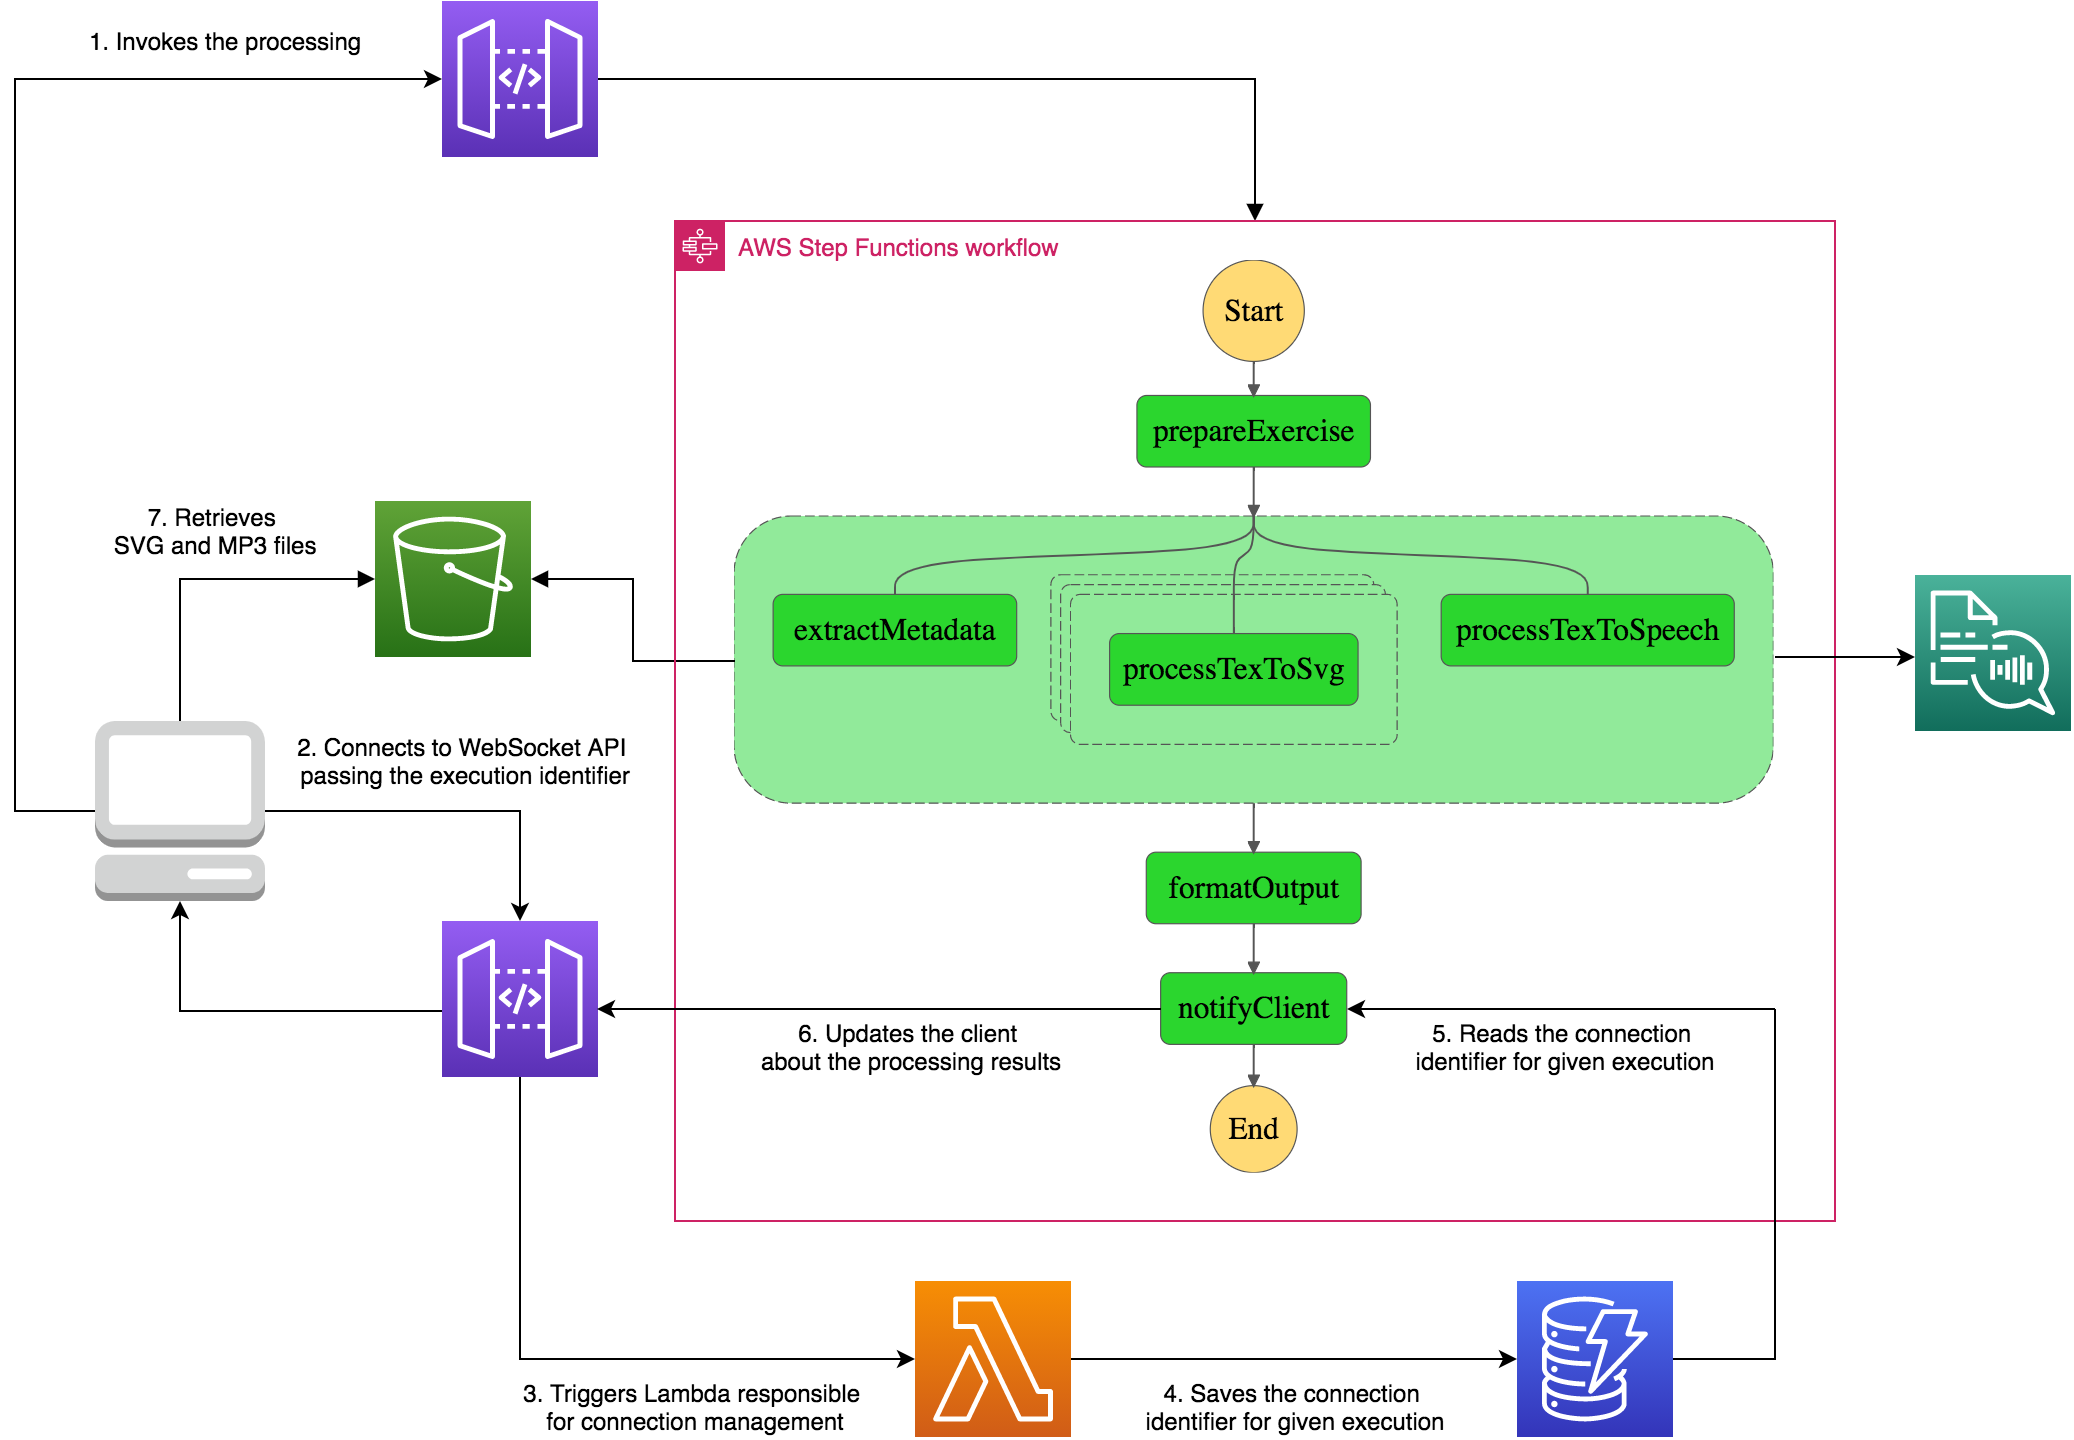

The diagram above was exported from draw.io. Its source (the exported page's mxGraphModel, read from the mxfile embedded in the PNG):
<mxGraphModel dx="3792" dy="1790" grid="1" gridSize="10" guides="1" tooltips="1" connect="1" arrows="1" fold="1" page="1" pageScale="1" pageWidth="827" pageHeight="1169" math="0" shadow="0">
  <root>
    <mxCell id="0" />
    <mxCell id="1" parent="0" />
    <mxCell id="tXKcu8V5WckA6Xoivw9a-25" style="edgeStyle=orthogonalEdgeStyle;rounded=0;orthogonalLoop=1;jettySize=auto;html=1;exitX=0;exitY=0.5;exitDx=0;exitDy=0;exitPerimeter=0;entryX=0;entryY=0.5;entryDx=0;entryDy=0;entryPerimeter=0;" edge="1" parent="1" source="tXKcu8V5WckA6Xoivw9a-1" target="tXKcu8V5WckA6Xoivw9a-2">
      <mxGeometry relative="1" as="geometry">
        <mxPoint x="-450" y="799.9999999999998" as="targetPoint" />
        <Array as="points">
          <mxPoint x="-600" y="1275" />
          <mxPoint x="-600" y="909" />
        </Array>
      </mxGeometry>
    </mxCell>
    <mxCell id="tXKcu8V5WckA6Xoivw9a-27" style="edgeStyle=orthogonalEdgeStyle;rounded=0;orthogonalLoop=1;jettySize=auto;html=1;exitX=1;exitY=0.5;exitDx=0;exitDy=0;exitPerimeter=0;entryX=0.5;entryY=0;entryDx=0;entryDy=0;entryPerimeter=0;" edge="1" parent="1" source="tXKcu8V5WckA6Xoivw9a-1" target="tXKcu8V5WckA6Xoivw9a-3">
      <mxGeometry relative="1" as="geometry" />
    </mxCell>
    <mxCell id="tXKcu8V5WckA6Xoivw9a-1" value="" style="outlineConnect=0;dashed=0;verticalLabelPosition=bottom;verticalAlign=top;align=center;html=1;shape=mxgraph.aws3.management_console;fillColor=#D2D3D3;gradientColor=none;" vertex="1" parent="1">
      <mxGeometry x="-560" y="1230" width="85" height="90" as="geometry" />
    </mxCell>
    <mxCell id="tXKcu8V5WckA6Xoivw9a-44" value="" style="edgeStyle=orthogonalEdgeStyle;rounded=0;orthogonalLoop=1;jettySize=auto;html=1;endArrow=block;endFill=1;exitX=1;exitY=0.5;exitDx=0;exitDy=0;exitPerimeter=0;" edge="1" parent="1" source="tXKcu8V5WckA6Xoivw9a-2" target="tXKcu8V5WckA6Xoivw9a-11">
      <mxGeometry relative="1" as="geometry" />
    </mxCell>
    <mxCell id="tXKcu8V5WckA6Xoivw9a-2" value="" style="points=[[0,0,0],[0.25,0,0],[0.5,0,0],[0.75,0,0],[1,0,0],[0,1,0],[0.25,1,0],[0.5,1,0],[0.75,1,0],[1,1,0],[0,0.25,0],[0,0.5,0],[0,0.75,0],[1,0.25,0],[1,0.5,0],[1,0.75,0]];outlineConnect=0;fontColor=#232F3E;gradientColor=#945DF2;gradientDirection=north;fillColor=#5A30B5;strokeColor=#ffffff;dashed=0;verticalLabelPosition=bottom;verticalAlign=top;align=center;html=1;fontSize=12;fontStyle=0;aspect=fixed;shape=mxgraph.aws4.resourceIcon;resIcon=mxgraph.aws4.api_gateway;" vertex="1" parent="1">
      <mxGeometry x="-386.5" y="870" width="78" height="78" as="geometry" />
    </mxCell>
    <mxCell id="tXKcu8V5WckA6Xoivw9a-15" style="edgeStyle=orthogonalEdgeStyle;rounded=0;orthogonalLoop=1;jettySize=auto;html=1;exitX=0.5;exitY=1;exitDx=0;exitDy=0;exitPerimeter=0;entryX=0;entryY=0.5;entryDx=0;entryDy=0;entryPerimeter=0;" edge="1" parent="1" source="tXKcu8V5WckA6Xoivw9a-3" target="tXKcu8V5WckA6Xoivw9a-5">
      <mxGeometry relative="1" as="geometry" />
    </mxCell>
    <mxCell id="tXKcu8V5WckA6Xoivw9a-26" style="edgeStyle=orthogonalEdgeStyle;rounded=0;orthogonalLoop=1;jettySize=auto;html=1;entryX=0.5;entryY=1;entryDx=0;entryDy=0;entryPerimeter=0;" edge="1" parent="1" target="tXKcu8V5WckA6Xoivw9a-1">
      <mxGeometry relative="1" as="geometry">
        <mxPoint x="-386.5" y="1375" as="sourcePoint" />
        <mxPoint x="-540" y="1340" as="targetPoint" />
        <Array as="points">
          <mxPoint x="-518" y="1375" />
        </Array>
      </mxGeometry>
    </mxCell>
    <mxCell id="tXKcu8V5WckA6Xoivw9a-3" value="" style="points=[[0,0,0],[0.25,0,0],[0.5,0,0],[0.75,0,0],[1,0,0],[0,1,0],[0.25,1,0],[0.5,1,0],[0.75,1,0],[1,1,0],[0,0.25,0],[0,0.5,0],[0,0.75,0],[1,0.25,0],[1,0.5,0],[1,0.75,0]];outlineConnect=0;fontColor=#232F3E;gradientColor=#945DF2;gradientDirection=north;fillColor=#5A30B5;strokeColor=#ffffff;dashed=0;verticalLabelPosition=bottom;verticalAlign=top;align=center;html=1;fontSize=12;fontStyle=0;aspect=fixed;shape=mxgraph.aws4.resourceIcon;resIcon=mxgraph.aws4.api_gateway;" vertex="1" parent="1">
      <mxGeometry x="-386.5" y="1330" width="78" height="78" as="geometry" />
    </mxCell>
    <mxCell id="tXKcu8V5WckA6Xoivw9a-16" style="edgeStyle=orthogonalEdgeStyle;rounded=0;orthogonalLoop=1;jettySize=auto;html=1;exitX=1;exitY=0.5;exitDx=0;exitDy=0;exitPerimeter=0;entryX=0;entryY=0.5;entryDx=0;entryDy=0;entryPerimeter=0;" edge="1" parent="1" source="tXKcu8V5WckA6Xoivw9a-5" target="tXKcu8V5WckA6Xoivw9a-7">
      <mxGeometry relative="1" as="geometry" />
    </mxCell>
    <mxCell id="tXKcu8V5WckA6Xoivw9a-5" value="" style="points=[[0,0,0],[0.25,0,0],[0.5,0,0],[0.75,0,0],[1,0,0],[0,1,0],[0.25,1,0],[0.5,1,0],[0.75,1,0],[1,1,0],[0,0.25,0],[0,0.5,0],[0,0.75,0],[1,0.25,0],[1,0.5,0],[1,0.75,0]];outlineConnect=0;fontColor=#232F3E;gradientColor=#F78E04;gradientDirection=north;fillColor=#D05C17;strokeColor=#ffffff;dashed=0;verticalLabelPosition=bottom;verticalAlign=top;align=center;html=1;fontSize=12;fontStyle=0;aspect=fixed;shape=mxgraph.aws4.resourceIcon;resIcon=mxgraph.aws4.lambda;" vertex="1" parent="1">
      <mxGeometry x="-150" y="1510" width="78" height="78" as="geometry" />
    </mxCell>
    <mxCell id="tXKcu8V5WckA6Xoivw9a-7" value="" style="points=[[0,0,0],[0.25,0,0],[0.5,0,0],[0.75,0,0],[1,0,0],[0,1,0],[0.25,1,0],[0.5,1,0],[0.75,1,0],[1,1,0],[0,0.25,0],[0,0.5,0],[0,0.75,0],[1,0.25,0],[1,0.5,0],[1,0.75,0]];outlineConnect=0;fontColor=#232F3E;gradientColor=#4D72F3;gradientDirection=north;fillColor=#3334B9;strokeColor=#ffffff;dashed=0;verticalLabelPosition=bottom;verticalAlign=top;align=center;html=1;fontSize=12;fontStyle=0;aspect=fixed;shape=mxgraph.aws4.resourceIcon;resIcon=mxgraph.aws4.dynamodb;" vertex="1" parent="1">
      <mxGeometry x="151" y="1510" width="78" height="78" as="geometry" />
    </mxCell>
    <mxCell id="tXKcu8V5WckA6Xoivw9a-10" value="" style="shape=image;verticalLabelPosition=bottom;verticalAlign=top;imageAspect=0;aspect=fixed;image=data:image/svg+xml,(base64 omitted: 13268 chars)" vertex="1" parent="1">
      <mxGeometry x="-240" y="1000" width="520" height="456" as="geometry" />
    </mxCell>
    <mxCell id="tXKcu8V5WckA6Xoivw9a-40" style="edgeStyle=orthogonalEdgeStyle;rounded=0;orthogonalLoop=1;jettySize=auto;html=1;endArrow=block;endFill=1;entryX=1;entryY=0.5;entryDx=0;entryDy=0;entryPerimeter=0;" edge="1" parent="1" target="tXKcu8V5WckA6Xoivw9a-37">
      <mxGeometry relative="1" as="geometry">
        <mxPoint x="-240" y="1200" as="sourcePoint" />
        <mxPoint x="-300" y="1090" as="targetPoint" />
      </mxGeometry>
    </mxCell>
    <mxCell id="tXKcu8V5WckA6Xoivw9a-11" value="AWS Step Functions workflow" style="points=[[0,0],[0.25,0],[0.5,0],[0.75,0],[1,0],[1,0.25],[1,0.5],[1,0.75],[1,1],[0.75,1],[0.5,1],[0.25,1],[0,1],[0,0.75],[0,0.5],[0,0.25]];outlineConnect=0;gradientColor=none;html=1;whiteSpace=wrap;fontSize=12;fontStyle=0;shape=mxgraph.aws4.group;grIcon=mxgraph.aws4.group_aws_step_functions_workflow;strokeColor=#CD2264;fillColor=none;verticalAlign=top;align=left;spacingLeft=30;fontColor=#CD2264;dashed=0;" vertex="1" parent="1">
      <mxGeometry x="-270" y="980" width="580" height="500" as="geometry" />
    </mxCell>
    <mxCell id="tXKcu8V5WckA6Xoivw9a-18" value="" style="endArrow=classic;html=1;" edge="1" parent="1">
      <mxGeometry width="50" height="50" relative="1" as="geometry">
        <mxPoint x="-27" y="1374" as="sourcePoint" />
        <mxPoint x="-309" y="1374" as="targetPoint" />
      </mxGeometry>
    </mxCell>
    <mxCell id="tXKcu8V5WckA6Xoivw9a-19" value="" style="endArrow=classic;html=1;" edge="1" parent="1">
      <mxGeometry width="50" height="50" relative="1" as="geometry">
        <mxPoint x="280" y="1374" as="sourcePoint" />
        <mxPoint x="66" y="1374" as="targetPoint" />
      </mxGeometry>
    </mxCell>
    <mxCell id="tXKcu8V5WckA6Xoivw9a-23" value="1. Invokes the processing" style="text;html=1;align=center;verticalAlign=middle;resizable=0;points=[];autosize=1;" vertex="1" parent="1">
      <mxGeometry x="-570" y="880" width="150" height="20" as="geometry" />
    </mxCell>
    <mxCell id="tXKcu8V5WckA6Xoivw9a-24" value="2. Connects to WebSocket API &lt;br&gt;passing the execution identifier" style="text;html=1;align=center;verticalAlign=middle;resizable=0;points=[];autosize=1;" vertex="1" parent="1">
      <mxGeometry x="-465" y="1235" width="180" height="30" as="geometry" />
    </mxCell>
    <mxCell id="tXKcu8V5WckA6Xoivw9a-28" value="3. Triggers Lambda responsible &lt;br&gt;for connection management" style="text;html=1;align=center;verticalAlign=middle;resizable=0;points=[];autosize=1;" vertex="1" parent="1">
      <mxGeometry x="-350" y="1558" width="180" height="30" as="geometry" />
    </mxCell>
    <mxCell id="tXKcu8V5WckA6Xoivw9a-32" style="edgeStyle=orthogonalEdgeStyle;rounded=0;orthogonalLoop=1;jettySize=auto;html=1;exitX=1;exitY=0.5;exitDx=0;exitDy=0;exitPerimeter=0;endArrow=none;endFill=0;" edge="1" parent="1" source="tXKcu8V5WckA6Xoivw9a-7">
      <mxGeometry relative="1" as="geometry">
        <mxPoint x="280" y="1374" as="targetPoint" />
        <mxPoint x="263" y="1549" as="sourcePoint" />
        <Array as="points">
          <mxPoint x="280" y="1549" />
          <mxPoint x="280" y="1374" />
        </Array>
      </mxGeometry>
    </mxCell>
    <mxCell id="tXKcu8V5WckA6Xoivw9a-33" value="4. Saves the connection &lt;br&gt;identifier for given execution" style="text;html=1;align=center;verticalAlign=middle;resizable=0;points=[];autosize=1;" vertex="1" parent="1">
      <mxGeometry x="-40" y="1558" width="160" height="30" as="geometry" />
    </mxCell>
    <mxCell id="tXKcu8V5WckA6Xoivw9a-35" value="5. Reads the connection &lt;br&gt;identifier for given execution" style="text;html=1;align=center;verticalAlign=middle;resizable=0;points=[];autosize=1;" vertex="1" parent="1">
      <mxGeometry x="95" y="1378" width="160" height="30" as="geometry" />
    </mxCell>
    <mxCell id="tXKcu8V5WckA6Xoivw9a-36" value="6. Updates the client &lt;br&gt;about the processing results" style="text;html=1;align=center;verticalAlign=middle;resizable=0;points=[];autosize=1;" vertex="1" parent="1">
      <mxGeometry x="-237" y="1378" width="170" height="30" as="geometry" />
    </mxCell>
    <mxCell id="tXKcu8V5WckA6Xoivw9a-41" style="edgeStyle=orthogonalEdgeStyle;rounded=0;orthogonalLoop=1;jettySize=auto;html=1;exitX=0;exitY=0.5;exitDx=0;exitDy=0;exitPerimeter=0;entryX=0.5;entryY=0;entryDx=0;entryDy=0;entryPerimeter=0;endArrow=none;endFill=0;startArrow=block;startFill=1;" edge="1" parent="1" source="tXKcu8V5WckA6Xoivw9a-37" target="tXKcu8V5WckA6Xoivw9a-1">
      <mxGeometry relative="1" as="geometry" />
    </mxCell>
    <mxCell id="tXKcu8V5WckA6Xoivw9a-37" value="" style="points=[[0,0,0],[0.25,0,0],[0.5,0,0],[0.75,0,0],[1,0,0],[0,1,0],[0.25,1,0],[0.5,1,0],[0.75,1,0],[1,1,0],[0,0.25,0],[0,0.5,0],[0,0.75,0],[1,0.25,0],[1,0.5,0],[1,0.75,0]];outlineConnect=0;fontColor=#232F3E;gradientColor=#60A337;gradientDirection=north;fillColor=#277116;strokeColor=#ffffff;dashed=0;verticalLabelPosition=bottom;verticalAlign=top;align=center;html=1;fontSize=12;fontStyle=0;aspect=fixed;shape=mxgraph.aws4.resourceIcon;resIcon=mxgraph.aws4.s3;" vertex="1" parent="1">
      <mxGeometry x="-420" y="1120" width="78" height="78" as="geometry" />
    </mxCell>
    <mxCell id="tXKcu8V5WckA6Xoivw9a-43" value="7. Retrieves &lt;br&gt;SVG and MP3 files " style="text;html=1;align=center;verticalAlign=middle;resizable=0;points=[];autosize=1;" vertex="1" parent="1">
      <mxGeometry x="-560" y="1120" width="120" height="30" as="geometry" />
    </mxCell>
    <mxCell id="tXKcu8V5WckA6Xoivw9a-45" value="" style="points=[[0,0,0],[0.25,0,0],[0.5,0,0],[0.75,0,0],[1,0,0],[0,1,0],[0.25,1,0],[0.5,1,0],[0.75,1,0],[1,1,0],[0,0.25,0],[0,0.5,0],[0,0.75,0],[1,0.25,0],[1,0.5,0],[1,0.75,0]];outlineConnect=0;fontColor=#232F3E;gradientColor=#4AB29A;gradientDirection=north;fillColor=#116D5B;strokeColor=#ffffff;dashed=0;verticalLabelPosition=bottom;verticalAlign=top;align=center;html=1;fontSize=12;fontStyle=0;aspect=fixed;shape=mxgraph.aws4.resourceIcon;resIcon=mxgraph.aws4.polly;" vertex="1" parent="1">
      <mxGeometry x="350" y="1157" width="78" height="78" as="geometry" />
    </mxCell>
    <mxCell id="tXKcu8V5WckA6Xoivw9a-46" value="" style="endArrow=classic;html=1;" edge="1" parent="1">
      <mxGeometry width="50" height="50" relative="1" as="geometry">
        <mxPoint x="280" y="1198" as="sourcePoint" />
        <mxPoint x="350" y="1198" as="targetPoint" />
      </mxGeometry>
    </mxCell>
  </root>
</mxGraphModel>